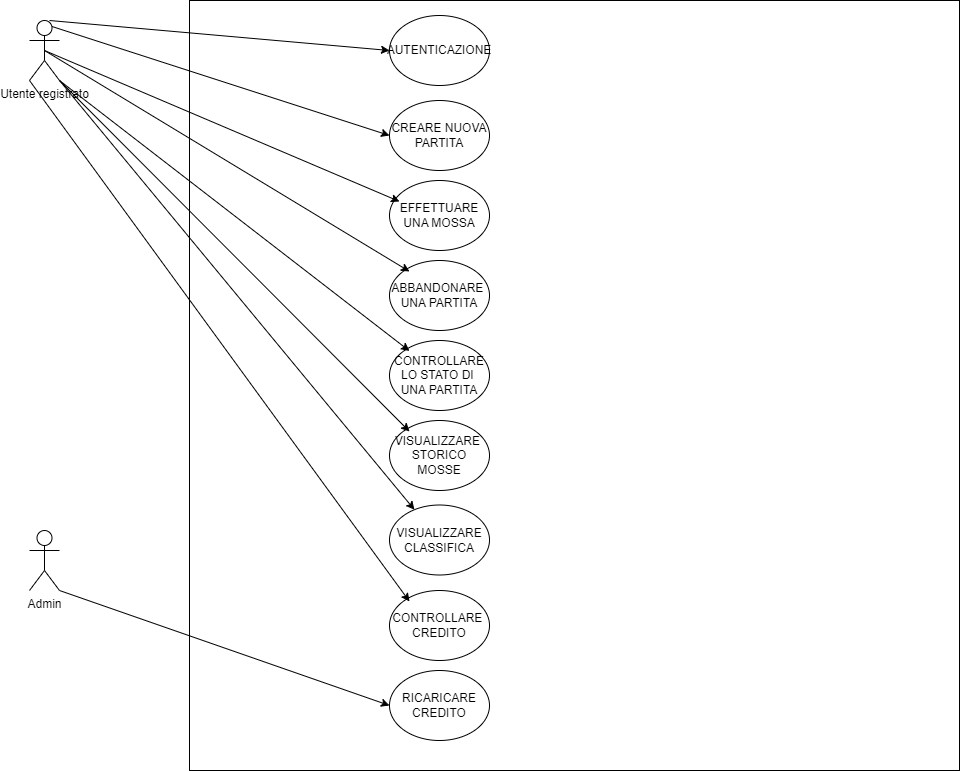

The diagram above was exported from draw.io. Its source (the exported page's mxGraphModel, read from the mxfile embedded in the PNG):
<mxGraphModel dx="1034" dy="412" grid="1" gridSize="10" guides="1" tooltips="1" connect="1" arrows="1" fold="1" page="1" pageScale="1" pageWidth="827" pageHeight="1169" math="0" shadow="0">
  <root>
    <mxCell id="0" />
    <mxCell id="1" parent="0" />
    <mxCell id="Yy81LuuxKiutAFh3f22N-1" value="Utente registrato" style="shape=umlActor;verticalLabelPosition=bottom;verticalAlign=top;html=1;outlineConnect=0;" parent="1" vertex="1">
      <mxGeometry x="100" y="30" width="30" height="60" as="geometry" />
    </mxCell>
    <mxCell id="Yy81LuuxKiutAFh3f22N-3" value="Admin&lt;div&gt;&lt;br&gt;&lt;/div&gt;" style="shape=umlActor;verticalLabelPosition=bottom;verticalAlign=top;html=1;outlineConnect=0;" parent="1" vertex="1">
      <mxGeometry x="100" y="540" width="30" height="60" as="geometry" />
    </mxCell>
    <mxCell id="Yy81LuuxKiutAFh3f22N-4" value="" style="whiteSpace=wrap;html=1;aspect=fixed;" parent="1" vertex="1">
      <mxGeometry x="260" y="10" width="770" height="770" as="geometry" />
    </mxCell>
    <mxCell id="Yy81LuuxKiutAFh3f22N-5" value="AUTENTICAZIONE" style="ellipse;whiteSpace=wrap;html=1;" parent="1" vertex="1">
      <mxGeometry x="460" y="25" width="100" height="70" as="geometry" />
    </mxCell>
    <mxCell id="Yy81LuuxKiutAFh3f22N-7" value="CREARE NUOVA&lt;div&gt;PARTITA&lt;/div&gt;" style="ellipse;whiteSpace=wrap;html=1;" parent="1" vertex="1">
      <mxGeometry x="460" y="110" width="100" height="70" as="geometry" />
    </mxCell>
    <mxCell id="Yy81LuuxKiutAFh3f22N-8" value="EFFETTUARE&lt;div&gt;UNA MOSSA&lt;/div&gt;" style="ellipse;whiteSpace=wrap;html=1;" parent="1" vertex="1">
      <mxGeometry x="460" y="190" width="100" height="70" as="geometry" />
    </mxCell>
    <mxCell id="Yy81LuuxKiutAFh3f22N-9" value="ABBANDONARE&amp;nbsp;&lt;div&gt;UNA PARTITA&lt;/div&gt;" style="ellipse;whiteSpace=wrap;html=1;" parent="1" vertex="1">
      <mxGeometry x="460" y="270" width="100" height="70" as="geometry" />
    </mxCell>
    <mxCell id="Yy81LuuxKiutAFh3f22N-10" value="CONTROLLARE&lt;div&gt;LO STATO DI&amp;nbsp;&lt;/div&gt;&lt;div&gt;UNA PARTITA&lt;/div&gt;" style="ellipse;whiteSpace=wrap;html=1;" parent="1" vertex="1">
      <mxGeometry x="460" y="350" width="100" height="70" as="geometry" />
    </mxCell>
    <mxCell id="Yy81LuuxKiutAFh3f22N-11" value="VISUALIZZARE&amp;nbsp;&lt;div&gt;STORICO MOSSE&lt;/div&gt;" style="ellipse;whiteSpace=wrap;html=1;" parent="1" vertex="1">
      <mxGeometry x="460" y="430" width="100" height="70" as="geometry" />
    </mxCell>
    <mxCell id="Yy81LuuxKiutAFh3f22N-12" value="VISUALIZZARE CLASSIFICA" style="ellipse;whiteSpace=wrap;html=1;" parent="1" vertex="1">
      <mxGeometry x="460" y="514.5" width="100" height="70" as="geometry" />
    </mxCell>
    <mxCell id="Yy81LuuxKiutAFh3f22N-13" value="CONTROLLARE&amp;nbsp;&lt;div&gt;CREDITO&lt;/div&gt;" style="ellipse;whiteSpace=wrap;html=1;" parent="1" vertex="1">
      <mxGeometry x="460" y="600" width="100" height="70" as="geometry" />
    </mxCell>
    <mxCell id="Yy81LuuxKiutAFh3f22N-14" value="RICARICARE CREDITO" style="ellipse;whiteSpace=wrap;html=1;" parent="1" vertex="1">
      <mxGeometry x="460" y="680" width="100" height="70" as="geometry" />
    </mxCell>
    <mxCell id="Yy81LuuxKiutAFh3f22N-18" value="" style="endArrow=classic;html=1;rounded=0;entryX=0;entryY=0.5;entryDx=0;entryDy=0;exitX=0.75;exitY=0.1;exitDx=0;exitDy=0;exitPerimeter=0;" parent="1" source="Yy81LuuxKiutAFh3f22N-1" target="Yy81LuuxKiutAFh3f22N-7" edge="1">
      <mxGeometry width="50" height="50" relative="1" as="geometry">
        <mxPoint x="390" y="230" as="sourcePoint" />
        <mxPoint x="440" y="180" as="targetPoint" />
      </mxGeometry>
    </mxCell>
    <mxCell id="Yy81LuuxKiutAFh3f22N-19" value="" style="endArrow=classic;html=1;rounded=0;entryX=0;entryY=0.5;entryDx=0;entryDy=0;exitX=0.5;exitY=0.5;exitDx=0;exitDy=0;exitPerimeter=0;" parent="1" source="Yy81LuuxKiutAFh3f22N-1" edge="1">
      <mxGeometry width="50" height="50" relative="1" as="geometry">
        <mxPoint x="140" y="130" as="sourcePoint" />
        <mxPoint x="470" y="211" as="targetPoint" />
      </mxGeometry>
    </mxCell>
    <mxCell id="Yy81LuuxKiutAFh3f22N-20" value="" style="endArrow=classic;html=1;rounded=0;entryX=0;entryY=0.5;entryDx=0;entryDy=0;exitX=0.5;exitY=0.5;exitDx=0;exitDy=0;exitPerimeter=0;" parent="1" source="Yy81LuuxKiutAFh3f22N-1" edge="1">
      <mxGeometry width="50" height="50" relative="1" as="geometry">
        <mxPoint x="130" y="80" as="sourcePoint" />
        <mxPoint x="480" y="281" as="targetPoint" />
      </mxGeometry>
    </mxCell>
    <mxCell id="Yy81LuuxKiutAFh3f22N-21" value="" style="endArrow=classic;html=1;rounded=0;entryX=0;entryY=0.5;entryDx=0;entryDy=0;exitX=1;exitY=1;exitDx=0;exitDy=0;exitPerimeter=0;" parent="1" source="Yy81LuuxKiutAFh3f22N-1" edge="1">
      <mxGeometry width="50" height="50" relative="1" as="geometry">
        <mxPoint x="150" y="279.5" as="sourcePoint" />
        <mxPoint x="480" y="360.5" as="targetPoint" />
      </mxGeometry>
    </mxCell>
    <mxCell id="Yy81LuuxKiutAFh3f22N-22" value="" style="endArrow=classic;html=1;rounded=0;entryX=0;entryY=0.5;entryDx=0;entryDy=0;" parent="1" edge="1">
      <mxGeometry width="50" height="50" relative="1" as="geometry">
        <mxPoint x="130" y="90" as="sourcePoint" />
        <mxPoint x="480" y="441" as="targetPoint" />
      </mxGeometry>
    </mxCell>
    <mxCell id="Yy81LuuxKiutAFh3f22N-24" value="" style="endArrow=classic;html=1;rounded=0;entryX=0;entryY=0.5;entryDx=0;entryDy=0;" parent="1" target="Yy81LuuxKiutAFh3f22N-5" edge="1">
      <mxGeometry width="50" height="50" relative="1" as="geometry">
        <mxPoint x="120" y="30" as="sourcePoint" />
        <mxPoint x="450" y="111" as="targetPoint" />
      </mxGeometry>
    </mxCell>
    <mxCell id="Yy81LuuxKiutAFh3f22N-25" value="" style="endArrow=classic;html=1;rounded=0;exitX=1;exitY=1;exitDx=0;exitDy=0;exitPerimeter=0;" parent="1" source="Yy81LuuxKiutAFh3f22N-1" target="Yy81LuuxKiutAFh3f22N-12" edge="1">
      <mxGeometry width="50" height="50" relative="1" as="geometry">
        <mxPoint x="100" y="90" as="sourcePoint" />
        <mxPoint x="360" y="291" as="targetPoint" />
      </mxGeometry>
    </mxCell>
    <mxCell id="Yy81LuuxKiutAFh3f22N-26" value="" style="endArrow=classic;html=1;rounded=0;entryX=0;entryY=0.5;entryDx=0;entryDy=0;exitX=0;exitY=1;exitDx=0;exitDy=0;exitPerimeter=0;" parent="1" source="Yy81LuuxKiutAFh3f22N-1" edge="1">
      <mxGeometry width="50" height="50" relative="1" as="geometry">
        <mxPoint x="150" y="530" as="sourcePoint" />
        <mxPoint x="480" y="611" as="targetPoint" />
      </mxGeometry>
    </mxCell>
    <mxCell id="Yy81LuuxKiutAFh3f22N-28" value="" style="endArrow=classic;html=1;rounded=0;entryX=0;entryY=0.5;entryDx=0;entryDy=0;exitX=1;exitY=1;exitDx=0;exitDy=0;exitPerimeter=0;" parent="1" source="Yy81LuuxKiutAFh3f22N-3" target="Yy81LuuxKiutAFh3f22N-14" edge="1">
      <mxGeometry width="50" height="50" relative="1" as="geometry">
        <mxPoint x="130" y="495" as="sourcePoint" />
        <mxPoint x="460" y="576" as="targetPoint" />
      </mxGeometry>
    </mxCell>
  </root>
</mxGraphModel>